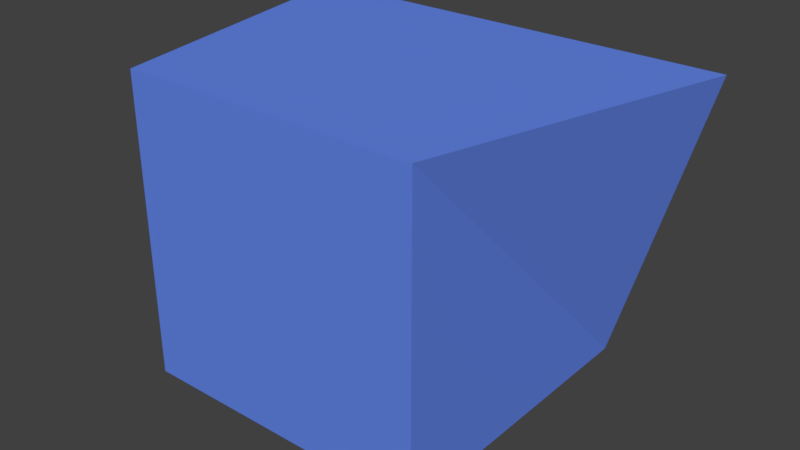 # Source: cubeTest.blend  (saved by Blender 2.78.0; exported with 4.5.12 LTS)
import bpy
from mathutils import Matrix  # noqa: F401  (used for matrix-valued properties, if any)

bpy.ops.wm.read_factory_settings(use_empty=True)
scene = bpy.context.scene
scene.name = 'Scene'

# ---- collections
col_collection_1 = bpy.data.collections.new('Collection 1'); scene.collection.children.link(col_collection_1)

# ---- materials (node trees are filled in below, after node groups)
mat_cubematerial = bpy.data.materials.new('cubematerial')
mat_cubematerial.alpha_threshold = 0.0
mat_cubematerial.use_transparent_shadow = False
mat_cubematerial.diffuse_color = (0.1255, 0.2356, 0.8, 1.0)
mat_cubematerial.specular_color = (0.05417, 0.8879, 1.0)
mat_cubematerial.roughness = 0.5
mat_cubematerial.line_color = (0.0, 0.0, 0.0, 1.0)

# ---- material node trees

# ---- world
world_world = bpy.data.worlds.new('World'); scene.world = world_world
world_world.color = (0.05088, 0.05088, 0.05088)
world_world.use_sun_shadow = False
world_world.sun_shadow_jitter_overblur = 0.0
world_world.cycles.sampling_method = 'MANUAL'

# ---- meshes
me_cube = bpy.data.meshes.new('Cube')
me_cube.from_pydata([(1.0, 1.0, -1.0), (1.0, -1.0, -1.0), (-1.0, -1.0, -1.0), (-1.0, 1.0, -1.0), (1.562, 1.0, 1.0), (1.0, -1.0, 1.0), (-1.0, -1.0, 1.0), (-1.372, 1.0, 1.0)], [], [(0, 1, 2, 3), (4, 7, 6, 5), (0, 4, 5, 1), (1, 5, 6, 2), (2, 6, 7, 3), (4, 0, 3, 7)])
me_cube.materials.append(mat_cubematerial)
me_cube.use_remesh_preserve_volume = False
me_cube.use_remesh_preserve_attributes = False
me_cube.use_mirror_vertex_groups = False
me_cube.update()

# ---- objects
ob_cube = bpy.data.objects.new('Cube', me_cube)

# ---- transforms, parenting, visibility, modifiers, constraints
ob_cube.location = (0.0, 0.0, 0.0)
ob_cube.lock_rotations_4d = False
ob_cube.empty_display_type = 'ARROWS'
ob_cube.lineart.crease_threshold = 0.0

# ---- collection membership
col_collection_1.objects.link(ob_cube)

# ---- scene / render settings (as saved in the file)
scene.frame_start = 1; scene.frame_end = 250; scene.frame_set(1)
scene.render.engine = 'BLENDER_EEVEE_NEXT'
scene.render.resolution_percentage = 50
scene.render.dither_intensity = 0.0
scene.cycles.use_denoising = False
scene.cycles.samples = 128
scene.cycles.sampling_pattern = 'TABULATED_SOBOL'
scene.cycles.light_sampling_threshold = 0.0
scene.cycles.use_adaptive_sampling = False
scene.cycles.use_light_tree = False
scene.cycles.blur_glossy = 0.0
scene.cycles.sample_clamp_indirect = 0.0
scene.view_settings.view_transform = 'Standard'
bpy.context.view_layer.update()

# ---- added for rendering (the .blend has no active camera and no usable light): camera, sun
cam_auto = bpy.data.cameras.new('AutoCamera')
cam_auto.lens = 50.0
cam_auto.sensor_width = 36.0
cam_auto.clip_end = 1000.0
ob_auto_camera = bpy.data.objects.new('AutoCamera', cam_auto)
scene.collection.objects.link(ob_auto_camera)
ob_auto_camera.location = (3.86563, -4.525, 3.01667)
ob_auto_camera.rotation_euler = (1.09748, -7.21219e-08, 0.694738)
scene.camera = ob_auto_camera
light_auto_sun = bpy.data.lights.new('AutoSun', 'SUN')
light_auto_sun.energy = 3.0
light_auto_sun.angle = 0.0523599
ob_auto_sun = bpy.data.objects.new('AutoSun', light_auto_sun)
scene.collection.objects.link(ob_auto_sun)
ob_auto_sun.rotation_euler = (0.872665, 0.174533, 0.523599)
bpy.context.view_layer.update()
